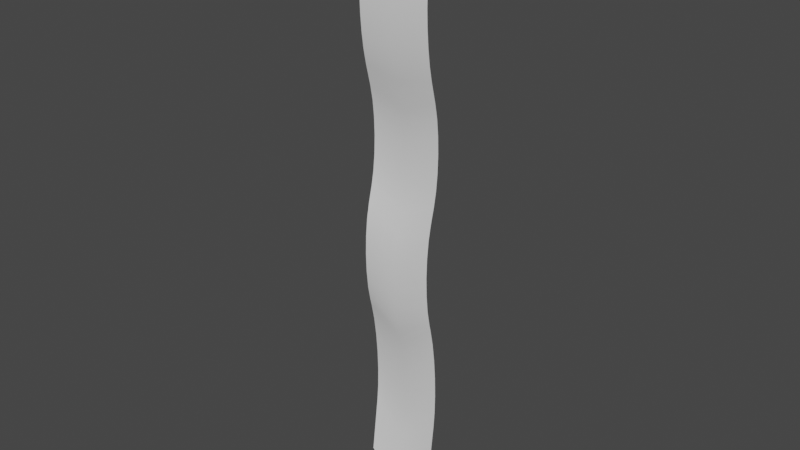 # Source: banner_wavy_a.blend  (saved by Blender 2.93.21; exported with 4.5.12 LTS)
import bpy
from mathutils import Matrix  # noqa: F401  (used for matrix-valued properties, if any)

bpy.ops.wm.read_factory_settings(use_empty=True)
scene = bpy.context.scene
scene.name = 'Scene'

# ---- collections
col_collection = bpy.data.collections.new('Collection'); scene.collection.children.link(col_collection)

# ---- world
world_world = bpy.data.worlds.new('World'); scene.world = world_world
world_world.use_nodes = True; world_world.node_tree.nodes.clear()
_N = world_world.node_tree.nodes; _L = world_world.node_tree.links
n0 = _N.new('ShaderNodeOutputWorld'); n0.name = 'World Output'; n0.location = (300, 300)
n1 = _N.new('ShaderNodeBackground'); n1.name = 'Background'; n1.location = (10, 300)
n1.inputs[0].default_value = (0.05088, 0.05088, 0.05088, 1.0)
_L.new(n1.outputs[0], n0.inputs[0])
n0.is_active_output = True
world_world.color = (0.05088, 0.05088, 0.05088)
world_world.use_sun_shadow = False
world_world.sun_shadow_jitter_overblur = 0.0

# ---- meshes
me_plane = bpy.data.meshes.new('Plane')
me_plane.from_pydata([(0.5, 0.00564, -4.768e-07), (0.5, 0.00564, -8.0), (-0.5, 0.00564, -4.768e-07), (-0.5, 0.00564, -8.0), (1.962e-08, 0.00564, -4.768e-07), (1.962e-08, 0.00564, -8.5), (0.5, -0.03595, -2.234), (0.5, -0.1133, -0.9513), (0.5, -0.07419, -2.048), (0.5, -0.1043, -1.83), (0.5, -0.1242, -1.596), (0.5, -0.1326, -1.361), (0.5, -0.1289, -1.141), (0.5, 0.03893, -3.867), (0.5, 0.03893, -2.533), (0.5, 0.07639, -3.672), (0.5, 0.09995, -3.444), (0.5, 0.108, -3.2), (0.5, 0.09995, -2.956), (0.5, 0.07639, -2.728), (0.5, -0.01489, -5.518), (0.5, -0.01489, -4.082), (0.5, -0.05522, -5.308), (0.5, -0.08058, -5.063), (0.5, -0.08923, -4.8), (0.5, -0.08058, -4.537), (0.5, -0.05522, -4.292), (0.5, 0.1043, -7.211), (0.5, 0.01013, -5.618), (0.5, 0.1239, -6.974), (0.5, 0.1288, -6.701), (0.5, 0.1187, -6.408), (0.5, 0.09431, -6.118), (0.5, 0.05728, -5.848), (-0.5, 0.01013, -5.618), (-0.5, 0.1043, -7.211), (-0.5, 0.05728, -5.848), (-0.5, 0.09431, -6.118), (-0.5, 0.1187, -6.408), (-0.5, 0.1288, -6.701), (-0.5, 0.1239, -6.974), (-0.5, -0.01489, -4.082), (-0.5, -0.01489, -5.518), (-0.5, -0.05522, -4.292), (-0.5, -0.08058, -4.537), (-0.5, -0.08923, -4.8), (-0.5, -0.08058, -5.063), (-0.5, -0.05522, -5.308), (-0.5, 0.03893, -2.533), (-0.5, 0.03893, -3.867), (-0.5, 0.07639, -2.728), (-0.5, 0.09995, -2.956), (-0.5, 0.108, -3.2), (-0.5, 0.09995, -3.444), (-0.5, 0.07639, -3.672), (-0.5, -0.1133, -0.9513), (-0.5, -0.03595, -2.234), (-0.5, -0.1289, -1.141), (-0.5, -0.1326, -1.361), (-0.5, -0.1242, -1.596), (-0.5, -0.1043, -1.83), (-0.5, -0.07419, -2.048), (1.049e-08, 0.1101, -7.612), (1.831e-08, 0.02064, -6.014), (8.878e-09, 0.1285, -7.375), (8.48e-09, 0.1331, -7.101), (9.32e-09, 0.1235, -6.808), (1.134e-08, 0.1003, -6.516), (1.441e-08, 0.06527, -6.245), (2.227e-08, -0.02469, -5.821), (2.227e-08, -0.02469, -4.379), (2.561e-08, -0.06282, -5.61), (2.77e-08, -0.08679, -5.364), (2.842e-08, -0.09497, -5.1), (2.77e-08, -0.08679, -4.836), (2.561e-08, -0.06282, -4.59), (1.591e-08, 0.04812, -4.069), (1.591e-08, 0.04812, -2.731), (1.281e-08, 0.08352, -3.873), (1.087e-08, 0.1058, -3.645), (1.02e-08, 0.1134, -3.4), (1.087e-08, 0.1058, -3.155), (1.281e-08, 0.08352, -2.927), (2.403e-08, -0.04475, -2.336), (3.043e-08, -0.118, -1.051), (2.718e-08, -0.08087, -2.149), (2.967e-08, -0.1093, -1.931), (3.132e-08, -0.1282, -1.696), (3.202e-08, -0.1361, -1.461), (3.171e-08, -0.1326, -1.24)], [], [(69, 63, 34, 42), (62, 5, 3, 35), (6, 14, 77, 83), (13, 21, 70, 76), (20, 28, 63, 69), (27, 1, 5, 62), (4, 84, 55, 2), (83, 77, 48, 56), (76, 70, 41, 49), (6, 83, 85, 8), (8, 85, 86, 9), (9, 86, 87, 10), (10, 87, 88, 11), (11, 88, 89, 12), (12, 89, 84, 7), (13, 76, 78, 15), (15, 78, 79, 16), (16, 79, 80, 17), (17, 80, 81, 18), (18, 81, 82, 19), (19, 82, 77, 14), (20, 69, 71, 22), (22, 71, 72, 23), (23, 72, 73, 24), (24, 73, 74, 25), (25, 74, 75, 26), (26, 75, 70, 21), (27, 62, 64, 29), (29, 64, 65, 30), (30, 65, 66, 31), (31, 66, 67, 32), (32, 67, 68, 33), (33, 68, 63, 28), (83, 56, 61, 85), (85, 61, 60, 86), (86, 60, 59, 87), (87, 59, 58, 88), (88, 58, 57, 89), (89, 57, 55, 84), (76, 49, 54, 78), (78, 54, 53, 79), (79, 53, 52, 80), (80, 52, 51, 81), (81, 51, 50, 82), (82, 50, 48, 77), (69, 42, 47, 71), (71, 47, 46, 72), (72, 46, 45, 73), (73, 45, 44, 74), (74, 44, 43, 75), (75, 43, 41, 70), (62, 35, 40, 64), (64, 40, 39, 65), (65, 39, 38, 66), (66, 38, 37, 67), (67, 37, 36, 68), (68, 36, 34, 63), (0, 7, 84, 4)])
me_plane.polygons.foreach_set('use_smooth', [True] * 58)
_uv = me_plane.uv_layers.new(name='UVMap')
_uv.uv.foreach_set('vector', [0.5, 0.3103, 0.5, 0.2868, 0.9902, 0.3352, 0.9902, 0.3474, 0.5, 0.09154, 0.5, -0.01695, 0.9902, 0.04413, 0.9902, 0.1406, 0.00984, 0.7487, 0.00984, 0.7121, 0.5, 0.6879, 0.5, 0.7362, 0.00984, 0.5491, 0.00984, 0.5228, 0.5, 0.4866, 0.5, 0.5244, 0.00984, 0.3474, 0.00984, 0.3352, 0.5, 0.2868, 0.5, 0.3103, 0.00984, 0.1406, 0.00984, 0.04413, 0.5, -0.01695, 0.5, 0.09154, 0.5, 1.022, 0.5, 0.8932, 0.9902, 0.9053, 0.9902, 1.022, 0.5, 0.7362, 0.5, 0.6879, 0.9902, 0.7121, 0.9902, 0.7487, 0.5, 0.5244, 0.5, 0.4866, 0.9902, 0.5228, 0.9902, 0.5491, 0.00984, 0.7487, 0.5, 0.7362, 0.5, 0.7588, 0.009285, 0.7712, 0.009285, 0.7712, 0.5, 0.7588, 0.5, 0.7848, 0.007658, 0.7971, 0.007658, 0.7971, 0.5, 0.7848, 0.5, 0.8139, 0.00984, 0.8261, 0.00984, 0.8261, 0.5, 0.8139, 0.5, 0.8435, 0.01021, 0.8558, 0.01021, 0.8558, 0.5, 0.8435, 0.5, 0.8701, 0.009935, 0.8823, 0.009935, 0.8823, 0.5, 0.8701, 0.5, 0.8932, 0.00984, 0.9053, 0.00984, 0.5491, 0.5, 0.5244, 0.5, 0.548, 0.008583, 0.5727, 0.008583, 0.5727, 0.5, 0.548, 0.5, 0.575, 0.004896, 0.5995, 0.004896, 0.5995, 0.5, 0.575, 0.5, 0.6061, 0.00984, 0.6306, 0.00984, 0.6306, 0.5, 0.6061, 0.5, 0.6373, 0.01283, 0.6616, 0.01283, 0.6616, 0.5, 0.6373, 0.5, 0.6643, 0.0106, 0.6885, 0.0106, 0.6885, 0.5, 0.6643, 0.5, 0.6879, 0.00984, 0.7121, 0.00984, 0.3474, 0.5, 0.3103, 0.5, 0.3358, 0.007969, 0.3727, 0.007969, 0.3727, 0.5, 0.3358, 0.5, 0.365, 0.002481, 0.4017, 0.002481, 0.4017, 0.5, 0.365, 0.5, 0.3984, 0.00984, 0.4351, 0.00984, 0.4351, 0.5, 0.3984, 0.5, 0.432, 0.01515, 0.4685, 0.01515, 0.4685, 0.5, 0.432, 0.5, 0.4611, 0.01119, 0.4975, 0.01119, 0.4975, 0.5, 0.4611, 0.5, 0.4866, 0.00984, 0.5228, 0.00984, 0.1406, 0.5, 0.09154, 0.5, 0.1204, 0.008799, 0.1693, 0.008799, 0.1693, 0.5, 0.1204, 0.5, 0.1535, 0.005746, 0.2023, 0.005746, 0.2023, 0.5, 0.1535, 0.5, 0.1907, 0.01387, 0.2392, 0.01387, 0.2392, 0.5, 0.1907, 0.5, 0.2265, 0.01605, 0.2752, 0.01605, 0.2752, 0.5, 0.2265, 0.5, 0.2588, 0.01142, 0.3073, 0.01142, 0.3073, 0.5, 0.2588, 0.5, 0.2868, 0.00984, 0.3352, 0.5, 0.7362, 0.9902, 0.7487, 0.9907, 0.7712, 0.5, 0.7588, 0.5, 0.7588, 0.9907, 0.7712, 0.9923, 0.7971, 0.5, 0.7848, 0.5, 0.7848, 0.9923, 0.7971, 0.9902, 0.8261, 0.5, 0.8139, 0.5, 0.8139, 0.9902, 0.8261, 0.9898, 0.8558, 0.5, 0.8435, 0.5, 0.8435, 0.9898, 0.8558, 0.9901, 0.8823, 0.5, 0.8701, 0.5, 0.8701, 0.9901, 0.8823, 0.9902, 0.9053, 0.5, 0.8932, 0.5, 0.5244, 0.9902, 0.5491, 0.9914, 0.5727, 0.5, 0.548, 0.5, 0.548, 0.9914, 0.5727, 0.9951, 0.5995, 0.5, 0.575, 0.5, 0.575, 0.9951, 0.5995, 0.9902, 0.6306, 0.5, 0.6061, 0.5, 0.6061, 0.9902, 0.6306, 0.9872, 0.6616, 0.5, 0.6373, 0.5, 0.6373, 0.9872, 0.6616, 0.9894, 0.6885, 0.5, 0.6643, 0.5, 0.6643, 0.9894, 0.6885, 0.9902, 0.7121, 0.5, 0.6879, 0.5, 0.3103, 0.9902, 0.3474, 0.992, 0.3727, 0.5, 0.3358, 0.5, 0.3358, 0.992, 0.3727, 0.9975, 0.4017, 0.5, 0.365, 0.5, 0.365, 0.9975, 0.4017, 0.9902, 0.4351, 0.5, 0.3984, 0.5, 0.3984, 0.9902, 0.4351, 0.9849, 0.4685, 0.5, 0.432, 0.5, 0.432, 0.9849, 0.4685, 0.9888, 0.4975, 0.5, 0.4611, 0.5, 0.4611, 0.9888, 0.4975, 0.9902, 0.5228, 0.5, 0.4866, 0.5, 0.09154, 0.9902, 0.1406, 0.9912, 0.1693, 0.5, 0.1204, 0.5, 0.1204, 0.9912, 0.1693, 0.9943, 0.2023, 0.5, 0.1535, 0.5, 0.1535, 0.9943, 0.2023, 0.9861, 0.2392, 0.5, 0.1907, 0.5, 0.1907, 0.9861, 0.2392, 0.9839, 0.2752, 0.5, 0.2265, 0.5, 0.2265, 0.9839, 0.2752, 0.9886, 0.3073, 0.5, 0.2588, 0.5, 0.2588, 0.9886, 0.3073, 0.9902, 0.3352, 0.5, 0.2868, 0.00984, 1.022, 0.00984, 0.9053, 0.5, 0.8932, 0.5, 1.022])
me_plane.use_remesh_fix_poles = True
me_plane.use_remesh_preserve_attributes = False
me_plane.update()

# ---- objects
ob_banner_wavy = bpy.data.objects.new('banner_wavy', me_plane)

# ---- transforms, parenting, visibility, modifiers, constraints
ob_banner_wavy.location = (0.0, 0.0, 0.0)

# ---- collection membership
col_collection.objects.link(ob_banner_wavy)

# ---- scene / render settings (as saved in the file)
scene.frame_start = 1; scene.frame_end = 250; scene.frame_set(1)
scene.render.engine = 'BLENDER_EEVEE_NEXT'
scene.cycles.use_denoising = False
scene.cycles.samples = 128
scene.cycles.sampling_pattern = 'TABULATED_SOBOL'
scene.cycles.use_adaptive_sampling = False
scene.cycles.use_light_tree = False
scene.view_settings.view_transform = 'Filmic'
bpy.context.view_layer.update()

# ---- added for rendering (the .blend has no active camera and no usable light): camera, sun
cam_auto = bpy.data.cameras.new('AutoCamera')
cam_auto.lens = 50.0
cam_auto.sensor_width = 36.0
cam_auto.clip_end = 1000.0
ob_auto_camera = bpy.data.objects.new('AutoCamera', cam_auto)
scene.collection.objects.link(ob_auto_camera)
ob_auto_camera.location = (7.92256, -9.50859, 2.08805)
ob_auto_camera.rotation_euler = (1.09748, -7.21219e-08, 0.694738)
scene.camera = ob_auto_camera
light_auto_sun = bpy.data.lights.new('AutoSun', 'SUN')
light_auto_sun.energy = 3.0
light_auto_sun.angle = 0.0523599
ob_auto_sun = bpy.data.objects.new('AutoSun', light_auto_sun)
scene.collection.objects.link(ob_auto_sun)
ob_auto_sun.rotation_euler = (0.872665, 0.174533, 0.523599)
bpy.context.view_layer.update()
